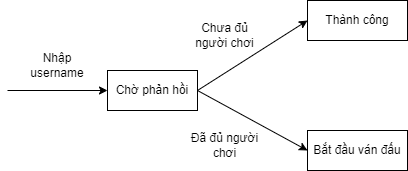

The diagram above was exported from draw.io. Its source (the exported page's mxGraphModel, read from the mxfile embedded in the PNG):
<mxGraphModel dx="1038" dy="547" grid="1" gridSize="10" guides="1" tooltips="1" connect="1" arrows="1" fold="1" page="1" pageScale="1" pageWidth="827" pageHeight="1169" math="0" shadow="0">
  <root>
    <mxCell id="0" />
    <mxCell id="1" parent="0" />
    <mxCell id="5GZTetsKdQN0DaaRMYv3-1" value="Chờ phản hồi" style="rounded=0;whiteSpace=wrap;html=1;" parent="1" vertex="1">
      <mxGeometry x="350" y="230" width="90" height="40" as="geometry" />
    </mxCell>
    <mxCell id="5GZTetsKdQN0DaaRMYv3-2" value="Thành công" style="rounded=0;whiteSpace=wrap;html=1;" parent="1" vertex="1">
      <mxGeometry x="550" y="160" width="100" height="40" as="geometry" />
    </mxCell>
    <mxCell id="5GZTetsKdQN0DaaRMYv3-3" value="Bắt đầu ván đấu" style="rounded=0;whiteSpace=wrap;html=1;" parent="1" vertex="1">
      <mxGeometry x="550" y="290" width="100" height="40" as="geometry" />
    </mxCell>
    <mxCell id="5GZTetsKdQN0DaaRMYv3-4" value="" style="endArrow=classic;html=1;rounded=0;entryX=0;entryY=0.5;entryDx=0;entryDy=0;" parent="1" target="5GZTetsKdQN0DaaRMYv3-1" edge="1">
      <mxGeometry width="50" height="50" relative="1" as="geometry">
        <mxPoint x="250" y="250" as="sourcePoint" />
        <mxPoint x="440" y="230" as="targetPoint" />
      </mxGeometry>
    </mxCell>
    <mxCell id="5GZTetsKdQN0DaaRMYv3-5" value="Nhập username" style="text;html=1;strokeColor=none;fillColor=none;align=center;verticalAlign=middle;whiteSpace=wrap;rounded=0;" parent="1" vertex="1">
      <mxGeometry x="270" y="210" width="60" height="30" as="geometry" />
    </mxCell>
    <mxCell id="5GZTetsKdQN0DaaRMYv3-6" value="" style="endArrow=classic;html=1;rounded=0;entryX=0;entryY=0.5;entryDx=0;entryDy=0;exitX=1;exitY=0.5;exitDx=0;exitDy=0;" parent="1" source="5GZTetsKdQN0DaaRMYv3-1" target="5GZTetsKdQN0DaaRMYv3-2" edge="1">
      <mxGeometry width="50" height="50" relative="1" as="geometry">
        <mxPoint x="390" y="270" as="sourcePoint" />
        <mxPoint x="440" y="220" as="targetPoint" />
      </mxGeometry>
    </mxCell>
    <mxCell id="5GZTetsKdQN0DaaRMYv3-7" value="Chưa đủ người chơi" style="text;html=1;strokeColor=none;fillColor=none;align=center;verticalAlign=middle;whiteSpace=wrap;rounded=0;" parent="1" vertex="1">
      <mxGeometry x="430" y="180" width="75" height="30" as="geometry" />
    </mxCell>
    <mxCell id="5GZTetsKdQN0DaaRMYv3-8" value="" style="endArrow=classic;html=1;rounded=0;entryX=0;entryY=0.5;entryDx=0;entryDy=0;exitX=1;exitY=0.5;exitDx=0;exitDy=0;" parent="1" source="5GZTetsKdQN0DaaRMYv3-1" target="5GZTetsKdQN0DaaRMYv3-3" edge="1">
      <mxGeometry width="50" height="50" relative="1" as="geometry">
        <mxPoint x="390" y="260" as="sourcePoint" />
        <mxPoint x="440" y="210" as="targetPoint" />
      </mxGeometry>
    </mxCell>
    <mxCell id="5GZTetsKdQN0DaaRMYv3-9" value="Đã đủ người chơi" style="text;html=1;strokeColor=none;fillColor=none;align=center;verticalAlign=middle;whiteSpace=wrap;rounded=0;" parent="1" vertex="1">
      <mxGeometry x="430" y="290" width="75" height="30" as="geometry" />
    </mxCell>
  </root>
</mxGraphModel>